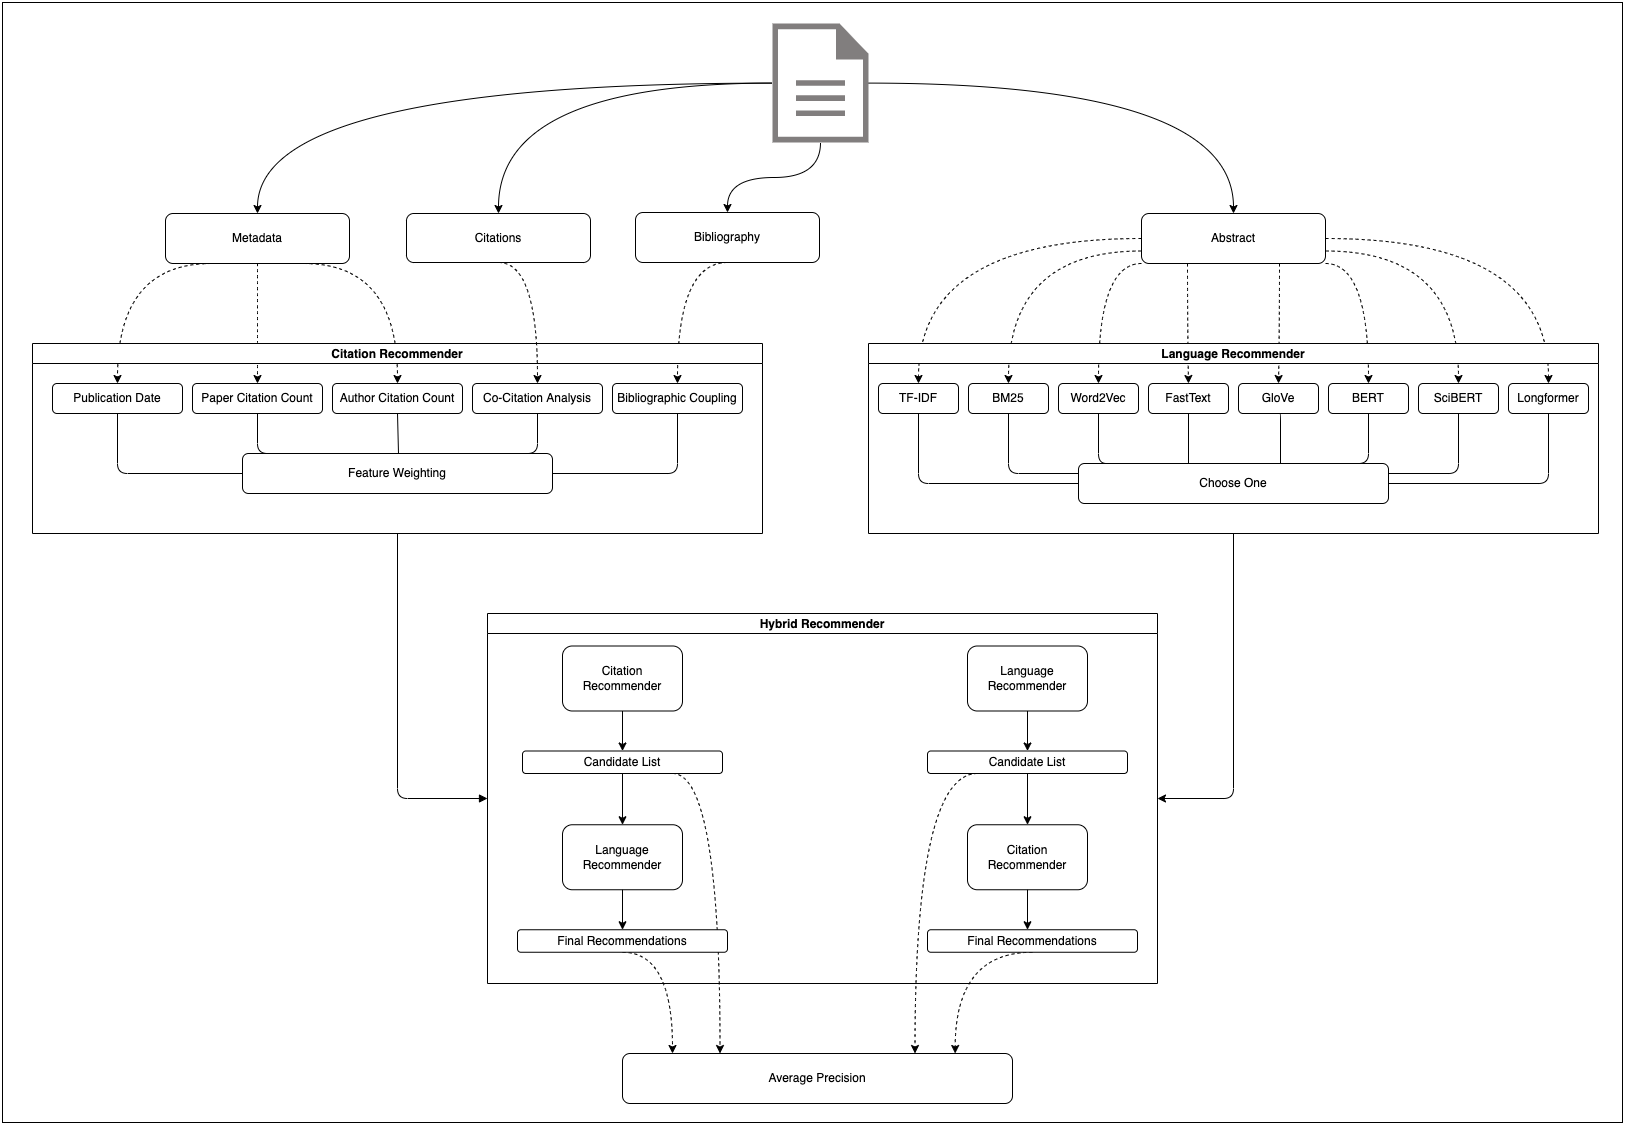

The diagram above was exported from draw.io. Its source (the exported page's mxGraphModel, read from the mxfile embedded in the PNG):
<mxGraphModel dx="1310" dy="2587" grid="1" gridSize="10" guides="1" tooltips="1" connect="1" arrows="1" fold="1" page="1" pageScale="1" pageWidth="827" pageHeight="1169" background="#FFFFFF" math="0" shadow="0">
  <root>
    <mxCell id="0" />
    <mxCell id="1" parent="0" />
    <mxCell id="170" value="" style="rounded=0;whiteSpace=wrap;html=1;strokeColor=default;fillColor=none;gradientColor=none;" parent="1" vertex="1">
      <mxGeometry x="10" y="-1130" width="1620" height="1120" as="geometry" />
    </mxCell>
    <mxCell id="109" style="edgeStyle=elbowEdgeStyle;html=1;startArrow=none;endArrow=classic;exitX=0.5;exitY=1;exitDx=0;exitDy=0;entryX=1;entryY=0.5;entryDx=0;entryDy=0;endFill=1;" parent="1" source="2" target="60" edge="1">
      <mxGeometry relative="1" as="geometry">
        <Array as="points">
          <mxPoint x="1241" y="-334" />
        </Array>
      </mxGeometry>
    </mxCell>
    <mxCell id="108" style="edgeStyle=elbowEdgeStyle;html=1;startArrow=none;endArrow=block;exitX=0.5;exitY=1;exitDx=0;exitDy=0;entryX=0;entryY=0.5;entryDx=0;entryDy=0;startFill=0;" parent="1" source="34" target="60" edge="1">
      <mxGeometry relative="1" as="geometry">
        <Array as="points">
          <mxPoint x="405" y="-349" />
        </Array>
      </mxGeometry>
    </mxCell>
    <mxCell id="146" style="edgeStyle=orthogonalEdgeStyle;curved=1;html=1;strokeColor=default;" parent="1" source="110" target="145" edge="1">
      <mxGeometry relative="1" as="geometry" />
    </mxCell>
    <mxCell id="150" value="" style="edgeStyle=orthogonalEdgeStyle;curved=1;html=1;entryX=0.5;entryY=0;entryDx=0;entryDy=0;strokeColor=default;" parent="1" source="110" target="149" edge="1">
      <mxGeometry relative="1" as="geometry" />
    </mxCell>
    <mxCell id="176" style="edgeStyle=orthogonalEdgeStyle;curved=1;html=1;entryX=0.5;entryY=0;entryDx=0;entryDy=0;" edge="1" parent="1" source="110" target="172">
      <mxGeometry relative="1" as="geometry" />
    </mxCell>
    <mxCell id="177" style="edgeStyle=orthogonalEdgeStyle;curved=1;html=1;" edge="1" parent="1" source="110" target="147">
      <mxGeometry relative="1" as="geometry" />
    </mxCell>
    <mxCell id="110" value="" style="pointerEvents=1;shadow=0;dashed=0;html=1;strokeColor=none;fillColor=#817e7e;labelPosition=center;verticalLabelPosition=bottom;verticalAlign=top;outlineConnect=0;align=center;shape=mxgraph.office.concepts.document;fillStyle=auto;gradientColor=none;" parent="1" vertex="1">
      <mxGeometry x="780" y="-1109" width="96" height="119" as="geometry" />
    </mxCell>
    <mxCell id="129" value="Average Precision" style="rounded=1;whiteSpace=wrap;html=1;" parent="1" vertex="1">
      <mxGeometry x="630" y="-79" width="390" height="50" as="geometry" />
    </mxCell>
    <mxCell id="130" style="edgeStyle=none;html=1;exitX=0.5;exitY=1;exitDx=0;exitDy=0;entryX=0.113;entryY=0;entryDx=0;entryDy=0;strokeColor=none;entryPerimeter=0;" parent="1" source="83" target="129" edge="1">
      <mxGeometry relative="1" as="geometry" />
    </mxCell>
    <mxCell id="132" style="edgeStyle=orthogonalEdgeStyle;html=1;exitX=0.75;exitY=1;exitDx=0;exitDy=0;entryX=0.25;entryY=0;entryDx=0;entryDy=0;dashed=1;strokeColor=default;curved=1;" parent="1" source="79" target="129" edge="1">
      <mxGeometry relative="1" as="geometry">
        <Array as="points">
          <mxPoint x="728" y="-359" />
        </Array>
      </mxGeometry>
    </mxCell>
    <mxCell id="139" style="edgeStyle=orthogonalEdgeStyle;curved=1;html=1;exitX=0.5;exitY=1;exitDx=0;exitDy=0;dashed=1;strokeColor=default;" parent="1" source="83" edge="1">
      <mxGeometry relative="1" as="geometry">
        <mxPoint x="680" y="-79" as="targetPoint" />
        <Array as="points">
          <mxPoint x="680" y="-180" />
        </Array>
      </mxGeometry>
    </mxCell>
    <mxCell id="140" style="edgeStyle=orthogonalEdgeStyle;curved=1;html=1;exitX=0.5;exitY=1;exitDx=0;exitDy=0;entryX=0.853;entryY=0;entryDx=0;entryDy=0;entryPerimeter=0;dashed=1;strokeColor=default;" parent="1" source="101" target="129" edge="1">
      <mxGeometry relative="1" as="geometry">
        <Array as="points">
          <mxPoint x="963" y="-180" />
        </Array>
      </mxGeometry>
    </mxCell>
    <mxCell id="141" style="edgeStyle=orthogonalEdgeStyle;curved=1;html=1;exitX=0.25;exitY=1;exitDx=0;exitDy=0;entryX=0.75;entryY=0;entryDx=0;entryDy=0;dashed=1;strokeColor=default;" parent="1" source="97" target="129" edge="1">
      <mxGeometry relative="1" as="geometry">
        <Array as="points">
          <mxPoint x="923" y="-359" />
        </Array>
      </mxGeometry>
    </mxCell>
    <mxCell id="161" style="edgeStyle=orthogonalEdgeStyle;curved=1;html=1;exitX=0;exitY=0.5;exitDx=0;exitDy=0;entryX=0.5;entryY=0;entryDx=0;entryDy=0;dashed=1;strokeColor=default;" parent="1" source="145" target="5" edge="1">
      <mxGeometry relative="1" as="geometry" />
    </mxCell>
    <mxCell id="162" style="edgeStyle=orthogonalEdgeStyle;curved=1;html=1;exitX=0;exitY=0.75;exitDx=0;exitDy=0;entryX=0.5;entryY=0;entryDx=0;entryDy=0;dashed=1;strokeColor=default;" parent="1" source="145" target="24" edge="1">
      <mxGeometry relative="1" as="geometry" />
    </mxCell>
    <mxCell id="163" style="edgeStyle=orthogonalEdgeStyle;curved=1;html=1;exitX=0;exitY=1;exitDx=0;exitDy=0;entryX=0.5;entryY=0;entryDx=0;entryDy=0;dashed=1;strokeColor=default;" parent="1" source="145" target="15" edge="1">
      <mxGeometry relative="1" as="geometry">
        <Array as="points">
          <mxPoint x="1106" y="-869" />
        </Array>
      </mxGeometry>
    </mxCell>
    <mxCell id="164" style="edgeStyle=orthogonalEdgeStyle;curved=1;html=1;exitX=0.25;exitY=1;exitDx=0;exitDy=0;entryX=0.5;entryY=0;entryDx=0;entryDy=0;dashed=1;strokeColor=default;" parent="1" source="145" target="16" edge="1">
      <mxGeometry relative="1" as="geometry" />
    </mxCell>
    <mxCell id="166" style="edgeStyle=orthogonalEdgeStyle;curved=1;html=1;exitX=1;exitY=0.5;exitDx=0;exitDy=0;entryX=0.5;entryY=0;entryDx=0;entryDy=0;dashed=1;strokeColor=default;" parent="1" source="145" target="20" edge="1">
      <mxGeometry relative="1" as="geometry" />
    </mxCell>
    <mxCell id="167" style="edgeStyle=orthogonalEdgeStyle;curved=1;html=1;exitX=1;exitY=0.75;exitDx=0;exitDy=0;entryX=0.5;entryY=0;entryDx=0;entryDy=0;dashed=1;strokeColor=default;" parent="1" source="145" target="19" edge="1">
      <mxGeometry relative="1" as="geometry" />
    </mxCell>
    <mxCell id="168" style="edgeStyle=orthogonalEdgeStyle;curved=1;html=1;exitX=1;exitY=1;exitDx=0;exitDy=0;entryX=0.5;entryY=0;entryDx=0;entryDy=0;dashed=1;strokeColor=default;" parent="1" source="145" target="18" edge="1">
      <mxGeometry relative="1" as="geometry">
        <Array as="points">
          <mxPoint x="1376" y="-869" />
        </Array>
      </mxGeometry>
    </mxCell>
    <mxCell id="169" style="edgeStyle=orthogonalEdgeStyle;curved=1;html=1;exitX=0.75;exitY=1;exitDx=0;exitDy=0;entryX=0.5;entryY=0;entryDx=0;entryDy=0;dashed=1;strokeColor=default;" parent="1" source="145" target="17" edge="1">
      <mxGeometry relative="1" as="geometry" />
    </mxCell>
    <mxCell id="145" value="Abstract" style="rounded=1;whiteSpace=wrap;html=1;" parent="1" vertex="1">
      <mxGeometry x="1149" y="-919" width="184" height="50" as="geometry" />
    </mxCell>
    <mxCell id="160" style="edgeStyle=orthogonalEdgeStyle;curved=1;html=1;exitX=0.5;exitY=1;exitDx=0;exitDy=0;entryX=0.5;entryY=0;entryDx=0;entryDy=0;dashed=1;strokeColor=default;" parent="1" source="147" target="42" edge="1">
      <mxGeometry relative="1" as="geometry">
        <Array as="points">
          <mxPoint x="685" y="-870" />
        </Array>
      </mxGeometry>
    </mxCell>
    <mxCell id="147" value="Bibliography" style="rounded=1;whiteSpace=wrap;html=1;" parent="1" vertex="1">
      <mxGeometry x="643" y="-920" width="184" height="50" as="geometry" />
    </mxCell>
    <mxCell id="154" style="edgeStyle=orthogonalEdgeStyle;curved=1;html=1;exitX=0.25;exitY=1;exitDx=0;exitDy=0;entryX=0.5;entryY=0;entryDx=0;entryDy=0;dashed=1;strokeColor=default;" parent="1" source="149" target="36" edge="1">
      <mxGeometry relative="1" as="geometry">
        <Array as="points">
          <mxPoint x="125" y="-869" />
        </Array>
      </mxGeometry>
    </mxCell>
    <mxCell id="155" style="edgeStyle=orthogonalEdgeStyle;curved=1;html=1;exitX=0.5;exitY=1;exitDx=0;exitDy=0;entryX=0.5;entryY=0;entryDx=0;entryDy=0;dashed=1;strokeColor=default;" parent="1" source="149" target="49" edge="1">
      <mxGeometry relative="1" as="geometry">
        <Array as="points">
          <mxPoint x="265" y="-869" />
        </Array>
      </mxGeometry>
    </mxCell>
    <mxCell id="156" style="edgeStyle=orthogonalEdgeStyle;curved=1;html=1;exitX=0.75;exitY=1;exitDx=0;exitDy=0;dashed=1;strokeColor=default;" parent="1" source="149" target="38" edge="1">
      <mxGeometry relative="1" as="geometry">
        <Array as="points">
          <mxPoint x="405" y="-869" />
        </Array>
      </mxGeometry>
    </mxCell>
    <mxCell id="149" value="Metadata" style="rounded=1;whiteSpace=wrap;html=1;" parent="1" vertex="1">
      <mxGeometry x="173" y="-919" width="184" height="50" as="geometry" />
    </mxCell>
    <mxCell id="34" value="Citation Recommender" style="swimlane;startSize=20;horizontal=1;containerType=tree;newEdgeStyle={&quot;edgeStyle&quot;:&quot;elbowEdgeStyle&quot;,&quot;startArrow&quot;:&quot;none&quot;,&quot;endArrow&quot;:&quot;none&quot;};" parent="1" vertex="1">
      <mxGeometry x="40" y="-789" width="730" height="190" as="geometry">
        <mxRectangle x="200" y="260" width="90" height="30" as="alternateBounds" />
      </mxGeometry>
    </mxCell>
    <mxCell id="53" style="edgeStyle=elbowEdgeStyle;html=1;startArrow=none;endArrow=none;exitX=0.5;exitY=1;exitDx=0;exitDy=0;entryX=0;entryY=0.5;entryDx=0;entryDy=0;" parent="34" source="36" target="52" edge="1">
      <mxGeometry relative="1" as="geometry">
        <Array as="points">
          <mxPoint x="85" y="120" />
        </Array>
      </mxGeometry>
    </mxCell>
    <UserObject label="Publication Date" treeRoot="1" id="36">
      <mxCell style="whiteSpace=wrap;html=1;align=center;treeFolding=1;treeMoving=1;newEdgeStyle={&quot;edgeStyle&quot;:&quot;elbowEdgeStyle&quot;,&quot;startArrow&quot;:&quot;none&quot;,&quot;endArrow&quot;:&quot;none&quot;};rounded=1;" parent="34" vertex="1">
        <mxGeometry x="20" y="40" width="130" height="30" as="geometry" />
      </mxCell>
    </UserObject>
    <mxCell id="55" style="edgeStyle=elbowEdgeStyle;html=1;startArrow=none;endArrow=none;exitX=0.5;exitY=1;exitDx=0;exitDy=0;entryX=0.5;entryY=0;entryDx=0;entryDy=0;" parent="34" source="38" target="52" edge="1">
      <mxGeometry relative="1" as="geometry" />
    </mxCell>
    <UserObject label="Author Citation Count" treeRoot="1" id="38">
      <mxCell style="whiteSpace=wrap;html=1;align=center;treeFolding=1;treeMoving=1;newEdgeStyle={&quot;edgeStyle&quot;:&quot;elbowEdgeStyle&quot;,&quot;startArrow&quot;:&quot;none&quot;,&quot;endArrow&quot;:&quot;none&quot;};rounded=1;" parent="34" vertex="1">
        <mxGeometry x="300" y="40" width="130" height="30" as="geometry" />
      </mxCell>
    </UserObject>
    <mxCell id="56" style="edgeStyle=elbowEdgeStyle;html=1;startArrow=none;endArrow=none;exitX=0.5;exitY=1;exitDx=0;exitDy=0;entryX=0.75;entryY=0;entryDx=0;entryDy=0;" parent="34" source="40" target="52" edge="1">
      <mxGeometry relative="1" as="geometry">
        <Array as="points">
          <mxPoint x="505" y="90" />
        </Array>
      </mxGeometry>
    </mxCell>
    <UserObject label="Co-Citation Analysis" treeRoot="1" id="40">
      <mxCell style="whiteSpace=wrap;html=1;align=center;treeFolding=1;treeMoving=1;newEdgeStyle={&quot;edgeStyle&quot;:&quot;elbowEdgeStyle&quot;,&quot;startArrow&quot;:&quot;none&quot;,&quot;endArrow&quot;:&quot;none&quot;};rounded=1;" parent="34" vertex="1">
        <mxGeometry x="440" y="40" width="130" height="30" as="geometry" />
      </mxCell>
    </UserObject>
    <UserObject label="Bibliographic Coupling" treeRoot="1" id="42">
      <mxCell style="whiteSpace=wrap;html=1;align=center;treeFolding=1;treeMoving=1;newEdgeStyle={&quot;edgeStyle&quot;:&quot;elbowEdgeStyle&quot;,&quot;startArrow&quot;:&quot;none&quot;,&quot;endArrow&quot;:&quot;none&quot;};rounded=1;" parent="34" vertex="1">
        <mxGeometry x="580" y="40" width="130" height="30" as="geometry" />
      </mxCell>
    </UserObject>
    <mxCell id="54" style="edgeStyle=elbowEdgeStyle;html=1;startArrow=none;endArrow=none;exitX=0.5;exitY=1;exitDx=0;exitDy=0;entryX=0.25;entryY=0;entryDx=0;entryDy=0;" parent="34" source="49" target="52" edge="1">
      <mxGeometry relative="1" as="geometry">
        <Array as="points">
          <mxPoint x="225" y="100" />
        </Array>
      </mxGeometry>
    </mxCell>
    <UserObject label="Paper Citation Count" treeRoot="1" id="49">
      <mxCell style="whiteSpace=wrap;html=1;align=center;treeFolding=1;treeMoving=1;newEdgeStyle={&quot;edgeStyle&quot;:&quot;elbowEdgeStyle&quot;,&quot;startArrow&quot;:&quot;none&quot;,&quot;endArrow&quot;:&quot;none&quot;};rounded=1;" parent="34" vertex="1">
        <mxGeometry x="160" y="40" width="130" height="30" as="geometry" />
      </mxCell>
    </UserObject>
    <mxCell id="52" value="Feature Weighting" style="rounded=1;whiteSpace=wrap;html=1;" parent="34" vertex="1">
      <mxGeometry x="210" y="110" width="310" height="40" as="geometry" />
    </mxCell>
    <mxCell id="57" style="edgeStyle=elbowEdgeStyle;html=1;startArrow=none;endArrow=none;exitX=0.5;exitY=1;exitDx=0;exitDy=0;entryX=1;entryY=0.5;entryDx=0;entryDy=0;" parent="34" source="42" target="52" edge="1">
      <mxGeometry relative="1" as="geometry">
        <mxPoint x="530" y="120" as="targetPoint" />
        <Array as="points">
          <mxPoint x="645" y="130" />
        </Array>
      </mxGeometry>
    </mxCell>
    <mxCell id="2" value="Language Recommender" style="swimlane;startSize=20;horizontal=1;containerType=tree;newEdgeStyle={&quot;edgeStyle&quot;:&quot;elbowEdgeStyle&quot;,&quot;startArrow&quot;:&quot;none&quot;,&quot;endArrow&quot;:&quot;none&quot;};" parent="1" vertex="1">
      <mxGeometry x="876" y="-789" width="730" height="190" as="geometry">
        <mxRectangle x="200" y="260" width="90" height="30" as="alternateBounds" />
      </mxGeometry>
    </mxCell>
    <mxCell id="26" style="edgeStyle=elbowEdgeStyle;html=1;startArrow=none;endArrow=none;exitX=0.5;exitY=1;exitDx=0;exitDy=0;entryX=0;entryY=0.5;entryDx=0;entryDy=0;" parent="2" source="5" target="25" edge="1">
      <mxGeometry relative="1" as="geometry">
        <Array as="points">
          <mxPoint x="50" y="140" />
        </Array>
      </mxGeometry>
    </mxCell>
    <UserObject label="TF-IDF" treeRoot="1" id="5">
      <mxCell style="whiteSpace=wrap;html=1;align=center;treeFolding=1;treeMoving=1;newEdgeStyle={&quot;edgeStyle&quot;:&quot;elbowEdgeStyle&quot;,&quot;startArrow&quot;:&quot;none&quot;,&quot;endArrow&quot;:&quot;none&quot;};rounded=1;" parent="2" vertex="1">
        <mxGeometry x="10" y="40" width="80" height="30" as="geometry" />
      </mxCell>
    </UserObject>
    <mxCell id="28" style="edgeStyle=elbowEdgeStyle;html=1;startArrow=none;endArrow=none;exitX=0.5;exitY=1;exitDx=0;exitDy=0;entryX=0.116;entryY=0;entryDx=0;entryDy=0;entryPerimeter=0;" parent="2" source="15" target="25" edge="1">
      <mxGeometry relative="1" as="geometry">
        <Array as="points">
          <mxPoint x="230" y="100" />
        </Array>
      </mxGeometry>
    </mxCell>
    <UserObject label="Word2Vec" treeRoot="1" id="15">
      <mxCell style="whiteSpace=wrap;html=1;align=center;treeFolding=1;treeMoving=1;newEdgeStyle={&quot;edgeStyle&quot;:&quot;elbowEdgeStyle&quot;,&quot;startArrow&quot;:&quot;none&quot;,&quot;endArrow&quot;:&quot;none&quot;};rounded=1;" parent="2" vertex="1">
        <mxGeometry x="190" y="40" width="80" height="30" as="geometry" />
      </mxCell>
    </UserObject>
    <mxCell id="29" style="edgeStyle=elbowEdgeStyle;html=1;startArrow=none;endArrow=none;exitX=0.5;exitY=1;exitDx=0;exitDy=0;entryX=0.355;entryY=0;entryDx=0;entryDy=0;entryPerimeter=0;" parent="2" source="16" target="25" edge="1">
      <mxGeometry relative="1" as="geometry" />
    </mxCell>
    <UserObject label="FastText" treeRoot="1" id="16">
      <mxCell style="whiteSpace=wrap;html=1;align=center;treeFolding=1;treeMoving=1;newEdgeStyle={&quot;edgeStyle&quot;:&quot;elbowEdgeStyle&quot;,&quot;startArrow&quot;:&quot;none&quot;,&quot;endArrow&quot;:&quot;none&quot;};rounded=1;" parent="2" vertex="1">
        <mxGeometry x="280" y="40" width="80" height="30" as="geometry" />
      </mxCell>
    </UserObject>
    <mxCell id="30" style="edgeStyle=elbowEdgeStyle;html=1;startArrow=none;endArrow=none;exitX=0.5;exitY=1;exitDx=0;exitDy=0;entryX=0.652;entryY=0;entryDx=0;entryDy=0;entryPerimeter=0;" parent="2" source="17" target="25" edge="1">
      <mxGeometry relative="1" as="geometry" />
    </mxCell>
    <UserObject label="GloVe" treeRoot="1" id="17">
      <mxCell style="whiteSpace=wrap;html=1;align=center;treeFolding=1;treeMoving=1;newEdgeStyle={&quot;edgeStyle&quot;:&quot;elbowEdgeStyle&quot;,&quot;startArrow&quot;:&quot;none&quot;,&quot;endArrow&quot;:&quot;none&quot;};rounded=1;" parent="2" vertex="1">
        <mxGeometry x="370" y="40" width="80" height="30" as="geometry" />
      </mxCell>
    </UserObject>
    <mxCell id="31" style="edgeStyle=elbowEdgeStyle;html=1;startArrow=none;endArrow=none;exitX=0.5;exitY=1;exitDx=0;exitDy=0;entryX=0.871;entryY=0;entryDx=0;entryDy=0;entryPerimeter=0;" parent="2" source="18" target="25" edge="1">
      <mxGeometry relative="1" as="geometry">
        <Array as="points">
          <mxPoint x="500" y="120" />
        </Array>
      </mxGeometry>
    </mxCell>
    <UserObject label="BERT" treeRoot="1" id="18">
      <mxCell style="whiteSpace=wrap;html=1;align=center;treeFolding=1;treeMoving=1;newEdgeStyle={&quot;edgeStyle&quot;:&quot;elbowEdgeStyle&quot;,&quot;startArrow&quot;:&quot;none&quot;,&quot;endArrow&quot;:&quot;none&quot;};rounded=1;" parent="2" vertex="1">
        <mxGeometry x="460" y="40" width="80" height="30" as="geometry" />
      </mxCell>
    </UserObject>
    <mxCell id="32" style="edgeStyle=elbowEdgeStyle;html=1;startArrow=none;endArrow=none;exitX=0.5;exitY=1;exitDx=0;exitDy=0;entryX=1;entryY=0.25;entryDx=0;entryDy=0;" parent="2" source="19" target="25" edge="1">
      <mxGeometry relative="1" as="geometry">
        <Array as="points">
          <mxPoint x="590" y="120" />
        </Array>
      </mxGeometry>
    </mxCell>
    <UserObject label="SciBERT" treeRoot="1" id="19">
      <mxCell style="whiteSpace=wrap;html=1;align=center;treeFolding=1;treeMoving=1;newEdgeStyle={&quot;edgeStyle&quot;:&quot;elbowEdgeStyle&quot;,&quot;startArrow&quot;:&quot;none&quot;,&quot;endArrow&quot;:&quot;none&quot;};rounded=1;" parent="2" vertex="1">
        <mxGeometry x="550" y="40" width="80" height="30" as="geometry" />
      </mxCell>
    </UserObject>
    <UserObject label="Longformer" treeRoot="1" id="20">
      <mxCell style="whiteSpace=wrap;html=1;align=center;treeFolding=1;treeMoving=1;newEdgeStyle={&quot;edgeStyle&quot;:&quot;elbowEdgeStyle&quot;,&quot;startArrow&quot;:&quot;none&quot;,&quot;endArrow&quot;:&quot;none&quot;};rounded=1;" parent="2" vertex="1">
        <mxGeometry x="640" y="40" width="80" height="30" as="geometry" />
      </mxCell>
    </UserObject>
    <mxCell id="27" style="edgeStyle=elbowEdgeStyle;html=1;startArrow=none;endArrow=none;exitX=0.5;exitY=1;exitDx=0;exitDy=0;entryX=0;entryY=0.25;entryDx=0;entryDy=0;" parent="2" source="24" target="25" edge="1">
      <mxGeometry relative="1" as="geometry">
        <Array as="points">
          <mxPoint x="140" y="120" />
        </Array>
      </mxGeometry>
    </mxCell>
    <UserObject label="BM25" treeRoot="1" id="24">
      <mxCell style="whiteSpace=wrap;html=1;align=center;treeFolding=1;treeMoving=1;newEdgeStyle={&quot;edgeStyle&quot;:&quot;elbowEdgeStyle&quot;,&quot;startArrow&quot;:&quot;none&quot;,&quot;endArrow&quot;:&quot;none&quot;};rounded=1;" parent="2" vertex="1">
        <mxGeometry x="100" y="40" width="80" height="30" as="geometry" />
      </mxCell>
    </UserObject>
    <mxCell id="25" value="Choose One" style="rounded=1;whiteSpace=wrap;html=1;" parent="2" vertex="1">
      <mxGeometry x="210" y="120" width="310" height="40" as="geometry" />
    </mxCell>
    <mxCell id="33" style="edgeStyle=elbowEdgeStyle;html=1;startArrow=none;endArrow=none;exitX=0.5;exitY=1;exitDx=0;exitDy=0;entryX=1;entryY=0.5;entryDx=0;entryDy=0;" parent="2" source="20" target="25" edge="1">
      <mxGeometry relative="1" as="geometry">
        <mxPoint x="530" y="140" as="targetPoint" />
        <Array as="points">
          <mxPoint x="680" y="140" />
        </Array>
      </mxGeometry>
    </mxCell>
    <mxCell id="60" value="Hybrid Recommender" style="swimlane;startSize=20;horizontal=1;containerType=tree;newEdgeStyle={&quot;edgeStyle&quot;:&quot;elbowEdgeStyle&quot;,&quot;startArrow&quot;:&quot;none&quot;,&quot;endArrow&quot;:&quot;none&quot;};" parent="1" vertex="1">
      <mxGeometry x="495" y="-519" width="670" height="370" as="geometry">
        <mxRectangle x="200" y="260" width="90" height="30" as="alternateBounds" />
      </mxGeometry>
    </mxCell>
    <mxCell id="73" value="Citation Recommender" style="rounded=1;whiteSpace=wrap;html=1;" parent="60" vertex="1">
      <mxGeometry x="75" y="32.5" width="120" height="65" as="geometry" />
    </mxCell>
    <mxCell id="78" value="" style="edgeStyle=none;html=1;" parent="60" source="73" target="79" edge="1">
      <mxGeometry relative="1" as="geometry" />
    </mxCell>
    <mxCell id="79" value="Candidate List" style="rounded=1;whiteSpace=wrap;html=1;" parent="60" vertex="1">
      <mxGeometry x="35" y="137.5" width="200" height="22.5" as="geometry" />
    </mxCell>
    <mxCell id="80" value="" style="edgeStyle=none;html=1;" parent="60" source="79" target="81" edge="1">
      <mxGeometry relative="1" as="geometry">
        <mxPoint x="305" y="627.5" as="sourcePoint" />
      </mxGeometry>
    </mxCell>
    <mxCell id="81" value="Language Recommender" style="rounded=1;whiteSpace=wrap;html=1;" parent="60" vertex="1">
      <mxGeometry x="75" y="211.25" width="120" height="65" as="geometry" />
    </mxCell>
    <mxCell id="82" value="" style="edgeStyle=none;html=1;" parent="60" source="81" target="83" edge="1">
      <mxGeometry relative="1" as="geometry">
        <mxPoint x="305" y="701.25" as="sourcePoint" />
      </mxGeometry>
    </mxCell>
    <mxCell id="83" value="Final Recommendations" style="rounded=1;whiteSpace=wrap;html=1;" parent="60" vertex="1">
      <mxGeometry x="30" y="316.25" width="210" height="22.5" as="geometry" />
    </mxCell>
    <mxCell id="96" value="" style="edgeStyle=none;html=1;" parent="60" target="97" edge="1">
      <mxGeometry relative="1" as="geometry">
        <mxPoint x="540" y="97.5" as="sourcePoint" />
      </mxGeometry>
    </mxCell>
    <mxCell id="97" value="Candidate List" style="rounded=1;whiteSpace=wrap;html=1;" parent="60" vertex="1">
      <mxGeometry x="440" y="137.5" width="200" height="22.5" as="geometry" />
    </mxCell>
    <mxCell id="98" value="" style="edgeStyle=none;html=1;" parent="60" source="97" target="99" edge="1">
      <mxGeometry relative="1" as="geometry">
        <mxPoint x="540" y="97.5" as="sourcePoint" />
      </mxGeometry>
    </mxCell>
    <mxCell id="99" value="Citation Recommender" style="rounded=1;whiteSpace=wrap;html=1;" parent="60" vertex="1">
      <mxGeometry x="480" y="211.25" width="120" height="65" as="geometry" />
    </mxCell>
    <mxCell id="100" value="" style="edgeStyle=none;html=1;" parent="60" source="99" edge="1">
      <mxGeometry relative="1" as="geometry">
        <mxPoint x="540" y="171.25" as="sourcePoint" />
        <mxPoint x="540" y="316.25" as="targetPoint" />
      </mxGeometry>
    </mxCell>
    <mxCell id="101" value="Final Recommendations" style="rounded=1;whiteSpace=wrap;html=1;" parent="60" vertex="1">
      <mxGeometry x="440" y="316.25" width="210" height="22.5" as="geometry" />
    </mxCell>
    <mxCell id="102" value="Language Recommender" style="rounded=1;whiteSpace=wrap;html=1;" parent="60" vertex="1">
      <mxGeometry x="480" y="32.5" width="120" height="65" as="geometry" />
    </mxCell>
    <mxCell id="174" style="edgeStyle=orthogonalEdgeStyle;html=1;exitX=0.5;exitY=1;exitDx=0;exitDy=0;entryX=0.5;entryY=0;entryDx=0;entryDy=0;curved=1;dashed=1;" edge="1" parent="1" source="172" target="40">
      <mxGeometry relative="1" as="geometry">
        <Array as="points">
          <mxPoint x="545" y="-870" />
        </Array>
      </mxGeometry>
    </mxCell>
    <mxCell id="172" value="Citations" style="rounded=1;whiteSpace=wrap;html=1;" vertex="1" parent="1">
      <mxGeometry x="414" y="-919" width="184" height="49" as="geometry" />
    </mxCell>
  </root>
</mxGraphModel>